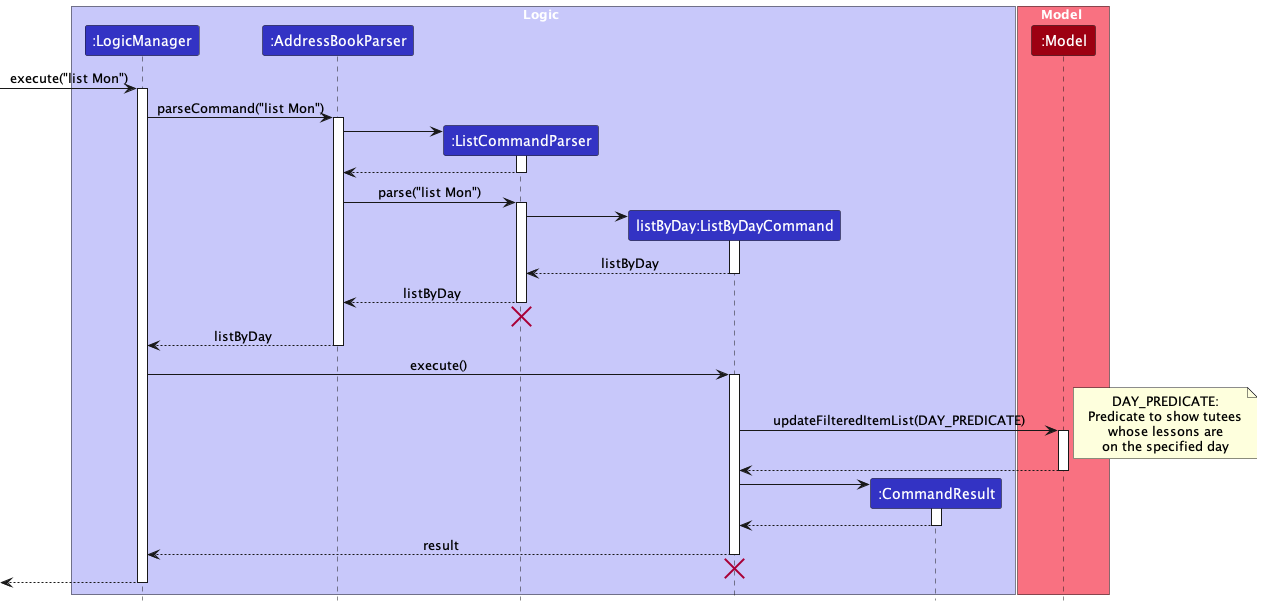

The diagram above was rendered by PlantUML. Its source (embedded in the PNG):
@startuml
!include style.puml
skinparam ArrowFontStyle plain

box Logic LOGIC_COLOR_T1
participant ":LogicManager" as LogicManager LOGIC_COLOR
participant ":AddressBookParser" as AddressBookParser LOGIC_COLOR
participant ":ListCommandParser" as ListCommandParser LOGIC_COLOR
participant "listByDay:ListByDayCommand" as ListByDayCommand LOGIC_COLOR
participant ":CommandResult" as CommandResult LOGIC_COLOR
end box

box Model MODEL_COLOR_T1
participant ":Model" as Model MODEL_COLOR
end box

[-> LogicManager : execute("list Mon")
activate LogicManager

LogicManager -> AddressBookParser : parseCommand("list Mon")
activate AddressBookParser

create ListCommandParser
AddressBookParser -> ListCommandParser
activate ListCommandParser

ListCommandParser --> AddressBookParser
deactivate ListCommandParser

AddressBookParser -> ListCommandParser : parse("list Mon")
activate ListCommandParser

create ListByDayCommand
ListCommandParser -> ListByDayCommand
activate ListByDayCommand

ListByDayCommand --> ListCommandParser : listByDay
deactivate ListByDayCommand

ListCommandParser --> AddressBookParser : listByDay
deactivate ListCommandParser
'Hidden arrow to position the destroy marker below the end of the activation bar.
ListCommandParser -[hidden]-> AddressBookParser
destroy ListCommandParser

AddressBookParser --> LogicManager : listByDay
deactivate AddressBookParser

LogicManager -> ListByDayCommand : execute()
activate ListByDayCommand

ListByDayCommand -> Model : updateFilteredItemList(DAY_PREDICATE)

note right
DAY_PREDICATE:
Predicate to show tutees
whose lessons are
on the specified day
end note

activate Model

Model --> ListByDayCommand
deactivate Model

create CommandResult
ListByDayCommand -> CommandResult
activate CommandResult

CommandResult --> ListByDayCommand
deactivate CommandResult

ListByDayCommand --> LogicManager : result
deactivate ListByDayCommand

'Hidden arrow to position the destroy marker below the end of the activation bar.
ListByDayCommand -[hidden]-> ListCommandParser
destroy ListByDayCommand

[<--LogicManager
deactivate LogicManager
@enduml